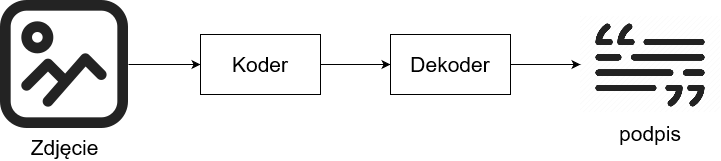

The diagram above was exported from draw.io. Its source (the exported page's mxGraphModel, read from the mxfile embedded in the PNG):
<mxGraphModel dx="1434" dy="774" grid="1" gridSize="10" guides="1" tooltips="1" connect="1" arrows="1" fold="1" page="1" pageScale="1" pageWidth="827" pageHeight="1169" math="0" shadow="0">
  <root>
    <mxCell id="0" />
    <mxCell id="1" parent="0" />
    <mxCell id="2" style="edgeStyle=orthogonalEdgeStyle;rounded=0;orthogonalLoop=1;jettySize=auto;html=1;" edge="1" source="3" target="6" parent="1">
      <mxGeometry relative="1" as="geometry" />
    </mxCell>
    <mxCell id="3" value="&lt;font style=&quot;font-size: 21px;&quot;&gt;Zdjęcie&lt;/font&gt;" style="shape=image;html=1;verticalAlign=top;verticalLabelPosition=bottom;labelBackgroundColor=#ffffff;imageAspect=0;aspect=fixed;image=https://cdn4.iconfinder.com/data/icons/essentials-71/24/006_-_Image-128.png" vertex="1" parent="1">
      <mxGeometry x="80" y="260" width="128" height="128" as="geometry" />
    </mxCell>
    <mxCell id="4" value="podpis" style="shape=image;verticalLabelPosition=bottom;labelBackgroundColor=default;verticalAlign=top;aspect=fixed;imageAspect=0;image=https://cdn1.iconfinder.com/data/icons/zake-bold-miscellaneous-003/64/quote_sentence_caption_text_description-512.png;fontSize=21;spacingTop=2;align=center;clipPath=inset(15% 0% 16.33% 0%);" vertex="1" parent="1">
      <mxGeometry x="660" y="275.93" width="140" height="96.13333333333333" as="geometry" />
    </mxCell>
    <mxCell id="5" style="edgeStyle=orthogonalEdgeStyle;rounded=0;orthogonalLoop=1;jettySize=auto;html=1;" edge="1" source="6" target="8" parent="1">
      <mxGeometry relative="1" as="geometry" />
    </mxCell>
    <mxCell id="6" value="&lt;font style=&quot;font-size: 21px;&quot;&gt;Koder&lt;/font&gt;" style="rounded=0;whiteSpace=wrap;html=1;" vertex="1" parent="1">
      <mxGeometry x="280" y="294" width="120" height="60" as="geometry" />
    </mxCell>
    <mxCell id="7" style="edgeStyle=orthogonalEdgeStyle;rounded=0;orthogonalLoop=1;jettySize=auto;html=1;" edge="1" source="8" target="4" parent="1">
      <mxGeometry relative="1" as="geometry" />
    </mxCell>
    <mxCell id="8" value="&lt;font style=&quot;font-size: 21px;&quot;&gt;Dekoder&lt;/font&gt;" style="rounded=0;whiteSpace=wrap;html=1;" vertex="1" parent="1">
      <mxGeometry x="470" y="294" width="120" height="60" as="geometry" />
    </mxCell>
  </root>
</mxGraphModel>